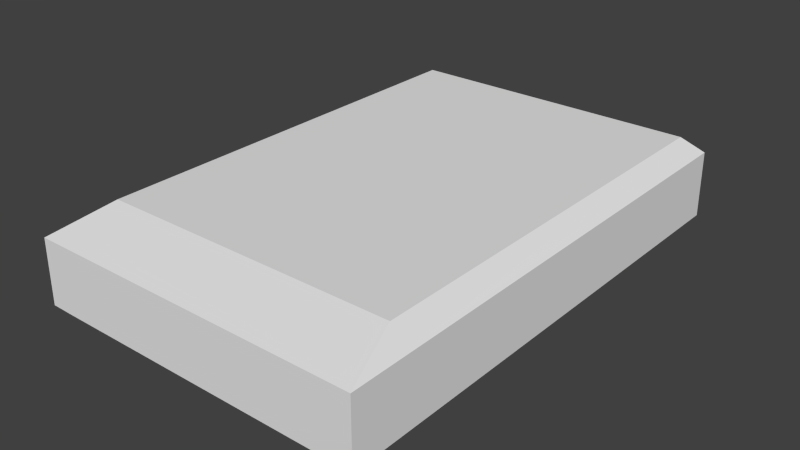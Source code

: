 # Source: a_magnum.blend  (saved by Blender 2.76.0; exported with 4.5.12 LTS)
import bpy
from mathutils import Matrix  # noqa: F401  (used for matrix-valued properties, if any)

bpy.ops.wm.read_factory_settings(use_empty=True)
scene = bpy.context.scene
scene.name = 'Scene'

# ---- collections
col_collection_1 = bpy.data.collections.new('Collection 1'); scene.collection.children.link(col_collection_1)

# ---- world
world_world = bpy.data.worlds.new('World'); scene.world = world_world
world_world.color = (0.05088, 0.05088, 0.05088)
world_world.use_sun_shadow = False
world_world.sun_shadow_jitter_overblur = 0.0
world_world.cycles.sampling_method = 'MANUAL'
world_world.cycles.sample_map_resolution = 256

# ---- meshes
me_cube_001 = bpy.data.meshes.new('Cube.001')
me_cube_001.from_pydata([(-0.07093, -0.1064, 0.03505), (-0.07093, 0.1064, 0.03505), (0.07095, -0.1064, 0.03505), (-0.06304, -0.08044, 0.04246), (-0.06304, 0.09895, 0.04246), (0.06306, 0.09895, 0.04246), (0.07095, 0.1058, 0.03563), (0.06306, -0.08044, 0.04246), (0.07095, 0.1064, 0.007329), (0.07095, -0.1064, 0.007329), (-0.06247, -0.08011, 0.0), (-0.07139, -0.1064, 0.007727), (-0.07139, 0.1064, 0.007727), (-0.06247, 0.09863, 0.0), (0.06249, 0.09863, 0.0), (0.06249, -0.08011, 0.0), (-0.06095, -0.1064, 0.03505), (0.06115, -0.1064, 0.03505), (0.05436, 0.09895, 0.04246), (-0.05416, 0.09895, 0.04246), (-0.05416, -0.08044, 0.04246), (0.05436, -0.08044, 0.04246), (0.05387, 0.09863, 0.0), (-0.05366, 0.09863, 0.0), (-0.05366, -0.08011, 0.0), (0.05387, -0.08011, 0.0), (0.06115, 0.106, 0.03544), (-0.06095, 0.1062, 0.03524), (-0.06174, 0.1064, 0.007595), (0.06076, 0.1064, 0.007462), (0.06076, -0.1064, 0.007462), (-0.06174, -0.1064, 0.007595), (0.05814, 0.106, 0.03284), (-0.05796, 0.1062, 0.03268), (-0.05872, 0.1064, 0.01016), (0.05776, 0.1064, 0.01005), (0.05812, 0.09267, 0.03267), (-0.05798, 0.09286, 0.03252), (-0.05873, 0.09306, 0.009992), (0.05775, 0.09306, 0.009884)], [], [(20, 19, 4, 3), (25, 22, 14, 15), (0, 1, 12, 11), (16, 20, 3, 0), (26, 6, 8, 29), (6, 2, 9, 8), (9, 15, 14, 8), (26, 18, 5, 6), (3, 4, 1, 0), (2, 6, 5, 7), (16, 0, 11, 31), (12, 13, 10, 11), (29, 8, 14, 22), (31, 11, 10, 24), (7, 5, 18, 21), (21, 18, 19, 20), (10, 13, 23, 24), (24, 23, 22, 25), (2, 7, 21, 17), (17, 21, 20, 16), (1, 27, 28, 12), (27, 26, 32, 33), (1, 4, 19, 27), (27, 19, 18, 26), (2, 17, 30, 9), (17, 16, 31, 30), (12, 28, 23, 13), (28, 29, 22, 23), (9, 30, 25, 15), (30, 31, 24, 25), (35, 34, 38, 39), (28, 27, 33, 34), (26, 29, 35, 32), (29, 28, 34, 35), (37, 36, 39, 38), (34, 33, 37, 38), (32, 35, 39, 36), (33, 32, 36, 37)])
_uv = me_cube_001.uv_layers.new(name='UVMap')
_uv.uv.foreach_set('vector', [0.5693, 0.2724, 0.5693, 0.9677, 0.5394, 0.9677, 0.5394, 0.2724, 0.4322, 0.2783, 0.4322, 0.9624, 0.4611, 0.9624, 0.4611, 0.2783, 0.07901, 0.126, 0.9019, 0.126, 0.9019, 0.02029, 0.07901, 0.02029, 0.5465, 0.1719, 0.5693, 0.2724, 0.5394, 0.2724, 0.5129, 0.1719, 0.6192, 0.1158, 0.5926, 0.1163, 0.5926, 0.03944, 0.6203, 0.0398, 0.8997, 0.1282, 0.07901, 0.126, 0.07901, 0.01875, 0.9019, 0.01875, 0.4895, 0.1779, 0.4611, 0.2783, 0.4611, 0.9624, 0.4895, 0.992, 0.9575, 0.9949, 0.9346, 0.9677, 0.9639, 0.9677, 0.9904, 0.9941, 0.5394, 0.2724, 0.5394, 0.9677, 0.5129, 0.9964, 0.5129, 0.1719, 0.9904, 0.1719, 0.9904, 0.9941, 0.9639, 0.9677, 0.9639, 0.2724, 0.2936, 0.1165, 0.2596, 0.1165, 0.2581, 0.02336, 0.2909, 0.02291, 0.01187, 0.992, 0.04182, 0.9624, 0.04182, 0.2783, 0.01187, 0.1779, 0.4553, 0.992, 0.4895, 0.992, 0.4611, 0.9624, 0.4322, 0.9624, 0.04425, 0.1779, 0.01187, 0.1779, 0.04182, 0.2783, 0.07135, 0.2783, 0.9639, 0.2724, 0.9639, 0.9677, 0.9346, 0.9677, 0.9346, 0.2724, 0.9346, 0.2724, 0.9346, 0.9677, 0.5693, 0.9677, 0.5693, 0.2724, 0.04182, 0.2783, 0.04182, 0.9624, 0.07135, 0.9624, 0.07135, 0.2783, 0.07135, 0.2783, 0.07135, 0.9624, 0.4322, 0.9624, 0.4322, 0.2783, 0.9904, 0.1719, 0.9639, 0.2724, 0.9346, 0.2724, 0.9575, 0.1719, 0.9575, 0.1719, 0.9346, 0.2724, 0.5693, 0.2724, 0.5465, 0.1719, 0.9779, 0.1147, 0.9508, 0.1152, 0.9529, 0.04016, 0.9791, 0.04052, 0.9508, 0.1152, 0.6192, 0.1158, 0.6274, 0.1087, 0.9426, 0.1083, 0.5129, 0.9964, 0.5394, 0.9677, 0.5693, 0.9677, 0.5465, 0.9956, 0.5465, 0.9956, 0.5693, 0.9677, 0.9346, 0.9677, 0.9575, 0.9949, 0.7433, 0.1165, 0.7099, 0.1165, 0.7085, 0.02245, 0.7433, 0.022, 0.7099, 0.1165, 0.2936, 0.1165, 0.2909, 0.02291, 0.7085, 0.02245, 0.01187, 0.992, 0.04425, 0.992, 0.07135, 0.9624, 0.04182, 0.9624, 0.04425, 0.992, 0.4553, 0.992, 0.4322, 0.9624, 0.07135, 0.9624, 0.4895, 0.1779, 0.4553, 0.1779, 0.4322, 0.2783, 0.4611, 0.2783, 0.4553, 0.1779, 0.04425, 0.1779, 0.07135, 0.2783, 0.4322, 0.2783, 0.9323, 0.08495, 0.6399, 0.08495, 0.6398, 0.05156, 0.9323, 0.05156, 0.9529, 0.04016, 0.9508, 0.1152, 0.9426, 0.1083, 0.9447, 0.04712, 0.6192, 0.1158, 0.6203, 0.0398, 0.6285, 0.04683, 0.6274, 0.1087, 0.6203, 0.0398, 0.9529, 0.04016, 0.9447, 0.04712, 0.6285, 0.04683, 0.3187, 0.6321, 0.1853, 0.6326, 0.1857, 0.5544, 0.3196, 0.5548, 0.6399, 0.08495, 0.6418, 0.08447, 0.6417, 0.05108, 0.6398, 0.05156, 0.9332, 0.08399, 0.9323, 0.08495, 0.9323, 0.05156, 0.9332, 0.0506, 0.6418, 0.08447, 0.9332, 0.08399, 0.9332, 0.0506, 0.6417, 0.05108])
me_cube_001.use_remesh_preserve_volume = False
me_cube_001.use_remesh_preserve_attributes = False
me_cube_001.use_mirror_vertex_groups = False
me_cube_001.update()

# ---- objects
ob_ammo_magnum_mesh = bpy.data.objects.new('ammo_magnum_mesh', me_cube_001)

# ---- transforms, parenting, visibility, modifiers, constraints
ob_ammo_magnum_mesh.location = (0.0, 0.0, 0.0)
ob_ammo_magnum_mesh.lineart.crease_threshold = 0.0

# ---- collection membership
col_collection_1.objects.link(ob_ammo_magnum_mesh)

# ---- scene / render settings (as saved in the file)
scene.frame_start = 1; scene.frame_end = 250; scene.frame_set(1)
scene.render.engine = 'BLENDER_EEVEE_NEXT'
scene.render.image_settings.color_mode = 'RGB'
scene.render.image_settings.compression = 90
scene.render.resolution_percentage = 50
scene.render.dither_intensity = 0.0
scene.render.bake_margin = 2
scene.render.bake_bias = 0.0
scene.cycles.use_denoising = False
scene.cycles.samples = 10
scene.cycles.sampling_pattern = 'TABULATED_SOBOL'
scene.cycles.light_sampling_threshold = 0.0
scene.cycles.use_adaptive_sampling = False
scene.cycles.use_light_tree = False
scene.cycles.blur_glossy = 0.0
scene.cycles.volume_bounces = 1
scene.cycles.pixel_filter_type = 'GAUSSIAN'
scene.cycles.sample_clamp_indirect = 0.0
scene.view_settings.view_transform = 'Standard'
bpy.context.view_layer.update()

# ---- added for rendering (the .blend has no active camera and no usable light): camera, sun
cam_auto = bpy.data.cameras.new('AutoCamera')
cam_auto.lens = 50.0
cam_auto.sensor_width = 36.0
cam_auto.clip_end = 1000.0
ob_auto_camera = bpy.data.objects.new('AutoCamera', cam_auto)
scene.collection.objects.link(ob_auto_camera)
ob_auto_camera.location = (0.23982, -0.288046, 0.21326)
ob_auto_camera.rotation_euler = (1.09748, -7.21219e-08, 0.694738)
scene.camera = ob_auto_camera
light_auto_sun = bpy.data.lights.new('AutoSun', 'SUN')
light_auto_sun.energy = 3.0
light_auto_sun.angle = 0.0523599
ob_auto_sun = bpy.data.objects.new('AutoSun', light_auto_sun)
scene.collection.objects.link(ob_auto_sun)
ob_auto_sun.rotation_euler = (0.872665, 0.174533, 0.523599)
bpy.context.view_layer.update()
